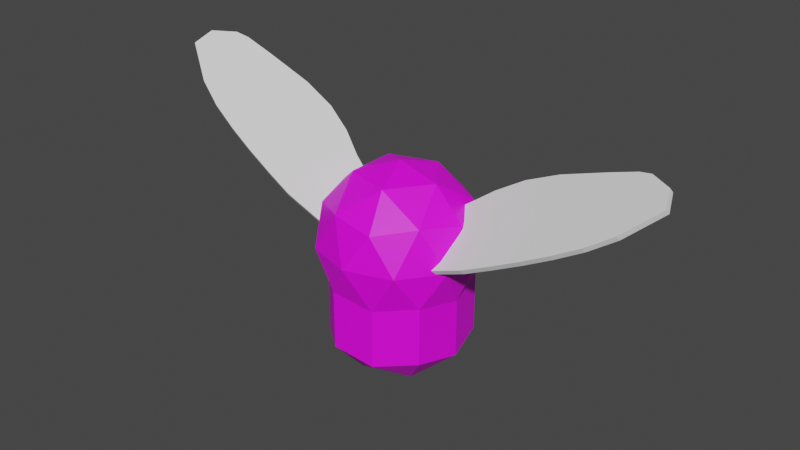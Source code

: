 # Source: SpawnFlymodel.blend  (saved by Blender 3.4.6; exported with 4.5.12 LTS)
import bpy
from mathutils import Matrix  # noqa: F401  (used for matrix-valued properties, if any)

bpy.ops.wm.read_factory_settings(use_empty=True)
scene = bpy.context.scene
scene.name = 'Scene'

# ---- collections
col_collection = bpy.data.collections.new('Collection'); scene.collection.children.link(col_collection)

# ---- images (referenced by path relative to the original .blend; pixels are not part of the script)
import os
ASSET_DIR = os.environ.get("B2B_ASSET_DIR", "")  # directory of the original .blend (textures are referenced by path, not embedded)
HERE = os.path.dirname(os.path.abspath(__file__))  # packed textures are extracted next to this script under _unpacked/

def load_image(name, relpath, width, height, colorspace="sRGB"):
    """Load a texture the original file referenced (path relative to the .blend, or extracted next to this script)."""
    p = next((c for c in (os.path.join(HERE, relpath), os.path.join(ASSET_DIR, relpath)) if relpath and os.path.exists(c)), "")
    if p:
        img = bpy.data.images.load(p, check_existing=True)
        img.name = name
    else:  # same state as the original file: an image datablock whose file is absent (Cycles renders it pink)
        img = bpy.data.images.new(name, width, height)
        img.source = "FILE"
        img.filepath = "//" + (relpath or name)
    img.colorspace_settings.name = colorspace
    return img
img_dungeons_2_texture_01_a_png = load_image('Dungeons_2_Texture_01_A.png', 'Dungeons_2_Texture_01_A.png', 1024, 1024, 'sRGB')

# ---- materials (node trees are filled in below, after node groups)
mat_material_003 = bpy.data.materials.new('Material.003')
mat_material_003.use_transparent_shadow = False
mat_material_001 = bpy.data.materials.new('Material.001')
mat_material_001.use_transparent_shadow = False
mat_material_002 = bpy.data.materials.new('Material.002')
mat_material_002.use_transparent_shadow = False

# ---- material node trees
mat_material_003.use_nodes = True; mat_material_003.node_tree.nodes.clear()
_N = mat_material_003.node_tree.nodes; _L = mat_material_003.node_tree.links
n0 = _N.new('ShaderNodeBsdfPrincipled'); n0.name = 'Principled BSDF'; n0.location = (10, 300)
n0.distribution = 'GGX'
n0.subsurface_method = 'RANDOM_WALK_SKIN'
n0.inputs[3].default_value = 1.45
n0.inputs[27].default_value = (0.0, 0.0, 0.0, 1.0)
n0.inputs[28].default_value = 1.0
n1 = _N.new('ShaderNodeOutputMaterial'); n1.name = 'Material Output'; n1.location = (300, 300)
n2 = _N.new('ShaderNodeTexImage'); n2.name = 'Image Texture'; n2.location = (-349, 151)
n2.image = img_dungeons_2_texture_01_a_png
_L.new(n0.outputs[0], n1.inputs[0])
_L.new(n2.outputs[0], n0.inputs[0])
n1.is_active_output = True
mat_material_001.use_nodes = True; mat_material_001.node_tree.nodes.clear()
_N = mat_material_001.node_tree.nodes; _L = mat_material_001.node_tree.links
n0 = _N.new('ShaderNodeBsdfPrincipled'); n0.name = 'Principled BSDF'; n0.location = (10, 300)
n0.distribution = 'GGX'
n0.subsurface_method = 'RANDOM_WALK_SKIN'
n0.inputs[0].default_value = (0.2534, 0.2534, 0.2534, 1.0)
n0.inputs[3].default_value = 1.45
n0.inputs[4].default_value = 0.5
n0.inputs[27].default_value = (0.0, 0.0, 0.0, 1.0)
n0.inputs[28].default_value = 1.0
n1 = _N.new('ShaderNodeOutputMaterial'); n1.name = 'Material Output'; n1.location = (300, 300)
_L.new(n0.outputs[0], n1.inputs[0])
n1.is_active_output = True
mat_material_002.use_nodes = True; mat_material_002.node_tree.nodes.clear()
_N = mat_material_002.node_tree.nodes; _L = mat_material_002.node_tree.links
n0 = _N.new('ShaderNodeBsdfPrincipled'); n0.name = 'Principled BSDF'; n0.location = (10, 300)
n0.distribution = 'GGX'
n0.subsurface_method = 'RANDOM_WALK_SKIN'
n0.inputs[0].default_value = (0.2176, 0.2176, 0.2176, 1.0)
n0.inputs[3].default_value = 1.45
n0.inputs[4].default_value = 0.5
n0.inputs[27].default_value = (0.0, 0.0, 0.0, 1.0)
n0.inputs[28].default_value = 1.0
n1 = _N.new('ShaderNodeOutputMaterial'); n1.name = 'Material Output'; n1.location = (300, 300)
_L.new(n0.outputs[0], n1.inputs[0])
n1.is_active_output = True

# ---- world
world_world = bpy.data.worlds.new('World'); scene.world = world_world
world_world.use_nodes = True; world_world.node_tree.nodes.clear()
_N = world_world.node_tree.nodes; _L = world_world.node_tree.links
n0 = _N.new('ShaderNodeOutputWorld'); n0.name = 'World Output'; n0.location = (300, 300)
n1 = _N.new('ShaderNodeBackground'); n1.name = 'Background'; n1.location = (10, 300)
n1.inputs[0].default_value = (0.05088, 0.05088, 0.05088, 1.0)
_L.new(n1.outputs[0], n0.inputs[0])
n0.is_active_output = True
world_world.color = (0.05088, 0.05088, 0.05088)
world_world.use_sun_shadow = False
world_world.sun_shadow_jitter_overblur = 0.0

# ---- meshes
me_icosphere = bpy.data.meshes.new('Icosphere')
me_icosphere.from_pydata([(0.7236, -0.5257, -0.4472), (-0.2764, -0.8506, -0.4472), (-0.8944, 0.0, -0.4472), (-0.2764, 0.8506, -0.4472), (0.7236, 0.5257, -0.4472), (0.2764, -0.8506, 0.4472), (-0.7236, -0.5257, 0.4472), (-0.7236, 0.5257, 0.4472), (0.2764, 0.8506, 0.4472), (0.8944, 0.0, 0.4472), (0.0, 0.0, 1.0), (0.2629, -0.809, -0.5257), (0.8506, 0.0, -0.5257), (-0.6882, -0.5, -0.5257), (-0.6882, 0.5, -0.5257), (0.2629, 0.809, -0.5257), (0.9511, -0.309, 0.0), (0.9511, 0.309, 0.0), (0.0, -1.0, 0.0), (0.5878, -0.809, 0.0), (-0.9511, -0.309, 0.0), (-0.5878, -0.809, 0.0), (-0.5878, 0.809, 0.0), (-0.9511, 0.309, 0.0), (0.5878, 0.809, 0.0), (0.0, 1.0, 0.0), (0.6882, -0.5, 0.5257), (-0.2629, -0.809, 0.5257), (-0.8506, 0.0, 0.5257), (-0.2629, 0.809, 0.5257), (0.6882, 0.5, 0.5257), (0.1625, -0.5, 0.8507), (0.5257, 0.0, 0.8507), (-0.4253, -0.309, 0.8507), (-0.4253, 0.309, 0.8507), (0.1625, 0.5, 0.8507), (-0.1625, -0.5, -1.59), (8.739e-07, 8.638e-09, -1.74), (0.4253, -0.309, -1.59), (0.7236, -0.5257, -1.187), (0.2629, -0.809, -1.265), (-0.2764, -0.8506, -1.187), (0.8506, 8.638e-09, -1.265), (0.4253, 0.309, -1.59), (0.7236, 0.5257, -1.187), (-0.5257, 8.638e-09, -1.59), (-0.6882, -0.5, -1.265), (-0.8944, 8.638e-09, -1.187), (-0.1625, 0.5, -1.59), (-0.6882, 0.5, -1.265), (-0.2764, 0.8506, -1.187), (0.2629, 0.809, -1.265)], [], [(0, 12, 16), (1, 11, 18), (2, 13, 20), (3, 14, 22), (4, 15, 24), (0, 16, 19), (1, 18, 21), (2, 20, 23), (3, 22, 25), (4, 24, 17), (5, 26, 31), (6, 27, 33), (7, 28, 34), (8, 29, 35), (9, 30, 32), (32, 35, 10), (32, 30, 35), (30, 8, 35), (35, 34, 10), (35, 29, 34), (29, 7, 34), (34, 33, 10), (34, 28, 33), (28, 6, 33), (33, 31, 10), (33, 27, 31), (27, 5, 31), (31, 32, 10), (31, 26, 32), (26, 9, 32), (17, 30, 9), (17, 24, 30), (24, 8, 30), (25, 29, 8), (25, 22, 29), (22, 7, 29), (23, 28, 7), (23, 20, 28), (20, 6, 28), (21, 27, 6), (21, 18, 27), (18, 5, 27), (19, 26, 5), (19, 16, 26), (16, 9, 26), (24, 25, 8), (24, 15, 25), (15, 3, 25), (22, 23, 7), (22, 14, 23), (14, 2, 23), (20, 21, 6), (20, 13, 21), (13, 1, 21), (18, 19, 5), (18, 11, 19), (11, 0, 19), (16, 17, 9), (16, 12, 17), (12, 4, 17), (3, 15, 51, 50), (0, 11, 40, 39), (14, 3, 50, 49), (2, 14, 49, 47), (12, 0, 39, 42), (13, 2, 47, 46), (4, 12, 42, 44), (15, 4, 44, 51), (11, 1, 41, 40), (1, 13, 46, 41), (37, 38, 36), (39, 38, 42), (37, 36, 45), (37, 45, 48), (37, 48, 43), (43, 51, 44), (43, 48, 51), (48, 50, 51), (48, 49, 50), (48, 45, 49), (45, 47, 49), (45, 46, 47), (45, 36, 46), (36, 41, 46), (42, 43, 44), (42, 38, 43), (38, 37, 43), (36, 40, 41), (36, 38, 40), (38, 39, 40)])
_uv = me_icosphere.uv_layers.new(name='UVMap')
_uv.uv.foreach_set('vector', [0.0539, 0.009515, 0.05673, 0.009515, 0.05531, 0.01197, 0.04823, 0.009515, 0.05106, 0.009515, 0.04965, 0.01197, 0.04722, 0.011, 0.04998, 0.011, 0.0486, 0.01339, 0.07991, 0.006956, 0.08291, 0.006956, 0.08141, 0.009548, 0.07393, 0.006956, 0.07692, 0.006956, 0.07542, 0.009548, 0.0539, 0.009515, 0.05531, 0.01197, 0.05248, 0.01197, 0.04823, 0.009515, 0.04965, 0.01197, 0.04681, 0.01197, 0.0859, 0.006956, 0.0874, 0.009548, 0.0844, 0.009548, 0.07991, 0.006956, 0.08141, 0.009548, 0.07842, 0.009548, 0.07393, 0.006956, 0.07542, 0.009548, 0.07243, 0.009548, 0.05106, 0.01442, 0.0539, 0.01442, 0.05248, 0.01687, 0.0449, 0.01405, 0.04823, 0.01442, 0.04681, 0.01687, 0.08291, 0.01214, 0.0859, 0.01214, 0.0844, 0.01473, 0.07692, 0.01214, 0.07991, 0.01214, 0.07842, 0.01473, 0.07093, 0.01214, 0.07393, 0.01214, 0.07243, 0.01473, 0.07243, 0.01473, 0.07542, 0.01473, 0.07393, 0.01733, 0.07243, 0.01473, 0.07393, 0.01214, 0.07542, 0.01473, 0.07393, 0.01214, 0.07692, 0.01214, 0.07542, 0.01473, 0.07842, 0.01473, 0.08141, 0.01473, 0.07991, 0.01733, 0.07842, 0.01473, 0.07991, 0.01214, 0.08141, 0.01473, 0.07991, 0.01214, 0.08291, 0.01214, 0.08141, 0.01473, 0.0844, 0.01473, 0.0874, 0.01473, 0.0859, 0.01733, 0.0844, 0.01473, 0.0859, 0.01214, 0.0874, 0.01473, 0.04722, 0.01578, 0.04998, 0.01578, 0.0486, 0.01818, 0.04681, 0.01687, 0.04965, 0.01687, 0.04823, 0.01933, 0.04681, 0.01687, 0.04823, 0.01442, 0.04965, 0.01687, 0.04823, 0.01442, 0.05106, 0.01442, 0.04965, 0.01687, 0.05248, 0.01687, 0.05531, 0.01687, 0.0539, 0.01933, 0.05248, 0.01687, 0.0539, 0.01442, 0.05531, 0.01687, 0.0539, 0.01442, 0.05673, 0.01442, 0.05531, 0.01687, 0.07243, 0.009548, 0.07393, 0.01214, 0.07093, 0.01214, 0.07243, 0.009548, 0.07542, 0.009548, 0.07393, 0.01214, 0.07542, 0.009548, 0.07692, 0.01214, 0.07393, 0.01214, 0.4097, 0.0267, 0.4136, 0.03366, 0.4056, 0.03355, 0.07842, 0.009548, 0.08141, 0.009548, 0.07991, 0.01214, 0.08141, 0.009548, 0.08291, 0.01214, 0.07991, 0.01214, 0.0844, 0.009548, 0.0859, 0.01214, 0.08291, 0.01214, 0.0844, 0.009548, 0.0874, 0.009548, 0.0859, 0.01214, 0.0486, 0.01339, 0.04998, 0.01578, 0.04722, 0.01578, 0.04681, 0.01197, 0.04823, 0.01442, 0.0449, 0.01405, 0.04681, 0.01197, 0.04965, 0.01197, 0.04823, 0.01442, 0.04965, 0.01197, 0.05106, 0.01442, 0.04823, 0.01442, 0.05248, 0.01197, 0.0539, 0.01442, 0.05106, 0.01442, 0.05248, 0.01197, 0.05531, 0.01197, 0.0539, 0.01442, 0.05531, 0.01197, 0.05673, 0.01442, 0.0539, 0.01442, 0.07542, 0.009548, 0.07842, 0.009548, 0.07692, 0.01214, 0.07542, 0.009548, 0.07692, 0.006956, 0.07842, 0.009548, 0.07692, 0.006956, 0.07991, 0.006956, 0.07842, 0.009548, 0.08141, 0.009548, 0.0844, 0.009548, 0.08291, 0.01214, 0.08141, 0.009548, 0.08291, 0.006956, 0.0844, 0.009548, 0.08291, 0.006956, 0.0859, 0.006956, 0.0844, 0.009548, 0.0486, 0.01339, 0.05136, 0.01339, 0.04998, 0.01578, 0.0486, 0.01339, 0.04998, 0.011, 0.05136, 0.01339, 0.04998, 0.011, 0.05274, 0.011, 0.05136, 0.01339, 0.04965, 0.01197, 0.05248, 0.01197, 0.05106, 0.01442, 0.04965, 0.01197, 0.05106, 0.009515, 0.05248, 0.01197, 0.05106, 0.009515, 0.0539, 0.009515, 0.05248, 0.01197, 0.3182, 0.2362, 0.4091, 0.2362, 0.3636, 0.3149, 0.3182, 0.2362, 0.3636, 0.1575, 0.4091, 0.2362, 0.3636, 0.1575, 0.4545, 0.1575, 0.4091, 0.2362, 0.2837, 0.4473, 0.2828, 0.4473, 0.2828, 0.4473, 0.2837, 0.4473, 0.2759, 0.4481, 0.2751, 0.4481, 0.2751, 0.4481, 0.2759, 0.4481, 0.2846, 0.4473, 0.2837, 0.4473, 0.2837, 0.4473, 0.2846, 0.4473, 0.2855, 0.4473, 0.2846, 0.4473, 0.2846, 0.4473, 0.2855, 0.4473, 0.2768, 0.4481, 0.2759, 0.4481, 0.2759, 0.4481, 0.2768, 0.4481, 0.2748, 0.4485, 0.2739, 0.4485, 0.2739, 0.4485, 0.2748, 0.4485, 0.2855, 0.4431, 0.2729, 0.4431, 0.2729, 0.4431, 0.2855, 0.4431, 0.2828, 0.4473, 0.2819, 0.4473, 0.2819, 0.4473, 0.2828, 0.4473, 0.2751, 0.4481, 0.2742, 0.4481, 0.2742, 0.4481, 0.2751, 0.4481, 0.2756, 0.4485, 0.2748, 0.4485, 0.2748, 0.4485, 0.2756, 0.4485, 0.05108, 0.00443, 0.05248, 0.007062, 0.04965, 0.007062, 0.0539, 0.009515, 0.05531, 0.007062, 0.05673, 0.009515, 0.04998, 0.00621, 0.05136, 0.008603, 0.0486, 0.008603, 0.08473, 0.001451, 0.0844, 0.004363, 0.08141, 0.004363, 0.07658, 0.001451, 0.07842, 0.004363, 0.07542, 0.004363, 0.07542, 0.004363, 0.07692, 0.006956, 0.07393, 0.006956, 0.07542, 0.004363, 0.07842, 0.004363, 0.07692, 0.006956, 0.07842, 0.004363, 0.07991, 0.006956, 0.07692, 0.006956, 0.08141, 0.004363, 0.08291, 0.006956, 0.07991, 0.006956, 0.08141, 0.004363, 0.0844, 0.004363, 0.08291, 0.006956, 0.0844, 0.004363, 0.0859, 0.006956, 0.08291, 0.006956, 0.0486, 0.008603, 0.04998, 0.011, 0.04722, 0.011, 0.0486, 0.008603, 0.05136, 0.008603, 0.04998, 0.011, 0.05136, 0.008603, 0.05274, 0.011, 0.04998, 0.011, 0.3636, 0.1575, 0.4091, 0.07873, 0.4545, 0.1575, 0.3636, 0.1575, 0.3182, 0.07873, 0.4091, 0.07873, 0.3182, 0.07873, 0.3636, 0.0, 0.4091, 0.07873, 0.04965, 0.007062, 0.05106, 0.009515, 0.04823, 0.009515, 0.04965, 0.007062, 0.05248, 0.007062, 0.05106, 0.009515, 0.05248, 0.007062, 0.0539, 0.009515, 0.05106, 0.009515])
me_icosphere.materials.append(mat_material_003)
me_icosphere.update()
me_cube_002 = bpy.data.meshes.new('Cube.002')
me_cube_002.from_pydata([(-0.8063, -0.8639, -1.0), (-0.8063, -0.8639, 1.0), (-0.89, 0.6166, -1.0), (-0.89, 0.6166, 1.0), (0.9969, -0.5118, -1.0), (0.9969, -0.5118, 1.0), (0.9631, 0.1836, -1.0), (0.9631, 0.1836, 1.0), (0.1199, 0.976, -1.0), (0.1199, 0.976, 1.0), (0.2674, -1.136, -1.0), (0.2674, -1.136, 1.0), (-0.4139, 0.8479, -1.0), (-0.2756, -1.096, 1.0), (-0.4139, 0.8479, 1.0), (-0.2756, -1.096, -1.0), (-0.6448, 0.7431, -1.0), (-0.544, -1.024, 1.0), (-0.6448, 0.7431, 1.0), (-0.544, -1.024, -1.0), (-0.1975, 0.944, 1.0), (-0.01616, -1.128, -1.0), (-0.1975, 0.944, -1.0), (-0.01616, -1.128, 1.0), (0.626, 0.6478, 1.0), (0.6814, -1.072, -1.0), (0.626, 0.6478, -1.0), (0.6814, -1.072, 1.0), (0.3914, 0.8559, -1.0), (0.5174, -1.128, 1.0), (0.3914, 0.8559, 1.0), (0.5174, -1.128, -1.0), (0.8576, 0.5118, 1.0), (0.8822, -1.0, -1.0), (0.8576, 0.5118, -1.0), (0.8822, -1.0, 1.0), (-1.16, 0.07203, -1.0), (-1.16, 0.07203, 1.0), (1.0, 0.0, -1.0), (1.0, 0.0, 1.0), (0.0, 0.0, 1.0), (0.0, 0.0, -1.0), (-0.5, 0.0, -1.0), (-0.5, 0.0, 1.0), (-0.75, 0.0, -1.0), (-0.75, 0.0, 1.0), (-0.2559, 0.0, 1.0), (-0.2559, 0.0, -1.0), (0.5, 0.0, 1.0), (0.5, 0.0, -1.0), (0.25, 0.0, -1.0), (0.25, 0.0, 1.0), (0.75, 0.0, 1.0), (0.75, 0.0, -1.0), (-1.16, -0.428, -1.0), (1.0, -0.5, 1.0), (0.0, -0.5, 1.0), (0.0, -0.5, -1.0), (-0.5, -0.5, -1.0), (-0.5, -0.5, 1.0), (-0.75, -0.5, -1.0), (-0.75, -0.5, 1.0), (-0.2559, -0.5, 1.0), (-0.2559, -0.5, -1.0), (0.5, -0.5, 1.0), (0.5, -0.5, -1.0), (0.25, -0.5, -1.0), (0.25, -0.5, 1.0), (0.75, -0.5, 1.0), (0.75, -0.5, -1.0), (-1.16, -0.428, 1.0), (1.0, -0.5, -1.0), (-1.0, 0.5, 1.0), (0.9754, 0.1879, -1.0), (-1.0, 0.5, -1.0), (0.9754, 0.1879, 1.0), (0.0, 0.5, 1.0), (0.0, 0.5, -1.0), (-0.5, 0.5, -1.0), (-0.5, 0.5, 1.0), (-0.75, 0.5, -1.0), (-0.75, 0.5, 1.0), (-0.2559, 0.5, 1.0), (-0.2559, 0.5, -1.0), (0.5, 0.5, 1.0), (0.5, 0.5, -1.0), (0.25, 0.5, -1.0), (0.25, 0.5, 1.0), (0.75, 0.5, 1.0), (0.75, 0.5, -1.0)], [], [(74, 72, 3, 2), (34, 32, 7, 6), (71, 55, 5, 4), (19, 17, 1, 0), (69, 71, 4, 33), (61, 70, 1, 17), (67, 56, 11, 29), (63, 57, 10, 21), (31, 29, 11, 10), (22, 20, 9, 8), (16, 18, 14, 12), (60, 58, 15, 19), (62, 59, 13, 23), (21, 23, 13, 15), (54, 60, 19, 0), (2, 3, 18, 16), (59, 61, 17, 13), (15, 13, 17, 19), (10, 11, 23, 21), (56, 62, 23, 11), (12, 14, 20, 22), (58, 63, 21, 15), (33, 35, 27, 25), (68, 64, 27, 35), (66, 65, 25, 31), (28, 30, 24, 26), (8, 9, 30, 28), (57, 66, 31, 10), (25, 27, 29, 31), (64, 67, 29, 27), (55, 68, 35, 5), (4, 5, 35, 33), (65, 69, 33, 25), (26, 24, 32, 34), (85, 89, 53, 49), (75, 88, 52, 39), (84, 87, 51, 48), (77, 86, 50, 41), (86, 85, 49, 50), (88, 84, 48, 52), (78, 83, 47, 42), (76, 82, 46, 40), (79, 81, 45, 43), (74, 80, 44, 36), (82, 79, 43, 46), (80, 78, 42, 44), (83, 77, 41, 47), (87, 76, 40, 51), (81, 72, 37, 45), (89, 73, 38, 53), (73, 75, 39, 38), (54, 70, 37, 36), (0, 1, 70, 54), (49, 53, 69, 65), (39, 52, 68, 55), (48, 51, 67, 64), (41, 50, 66, 57), (50, 49, 65, 66), (52, 48, 64, 68), (42, 47, 63, 58), (40, 46, 62, 56), (43, 45, 61, 59), (36, 44, 60, 54), (46, 43, 59, 62), (44, 42, 58, 60), (47, 41, 57, 63), (51, 40, 56, 67), (45, 37, 70, 61), (53, 38, 71, 69), (38, 39, 55, 71), (6, 7, 75, 73), (34, 6, 73, 89), (18, 3, 72, 81), (30, 9, 76, 87), (22, 8, 77, 83), (16, 12, 78, 80), (20, 14, 79, 82), (2, 16, 80, 74), (14, 18, 81, 79), (9, 20, 82, 76), (12, 22, 83, 78), (32, 24, 84, 88), (28, 26, 85, 86), (8, 28, 86, 77), (24, 30, 87, 84), (7, 32, 88, 75), (26, 34, 89, 85), (36, 37, 72, 74)])
_uv = me_cube_002.uv_layers.new(name='UVMap')
_uv.uv.foreach_set('vector', [0.375, 0.1875, 0.625, 0.1875, 0.625, 0.25, 0.375, 0.25, 0.375, 0.4688, 0.625, 0.4688, 0.625, 0.5, 0.375, 0.5, 0.375, 0.6875, 0.625, 0.6875, 0.625, 0.75, 0.375, 0.75, 0.375, 0.9688, 0.625, 0.9688, 0.625, 1.0, 0.375, 1.0, 0.3438, 0.6875, 0.375, 0.6875, 0.375, 0.75, 0.3438, 0.75, 0.8438, 0.6875, 0.875, 0.6875, 0.875, 0.75, 0.8438, 0.75, 0.7188, 0.6875, 0.75, 0.6875, 0.75, 0.75, 0.7188, 0.75, 0.218, 0.6875, 0.25, 0.6875, 0.25, 0.75, 0.218, 0.75, 0.375, 0.8438, 0.625, 0.8438, 0.625, 0.875, 0.375, 0.875, 0.375, 0.343, 0.625, 0.343, 0.625, 0.375, 0.375, 0.375, 0.375, 0.2812, 0.625, 0.2812, 0.625, 0.3125, 0.375, 0.3125, 0.1562, 0.6875, 0.1875, 0.6875, 0.1875, 0.75, 0.1562, 0.75, 0.782, 0.6875, 0.8125, 0.6875, 0.8125, 0.75, 0.782, 0.75, 0.375, 0.907, 0.625, 0.907, 0.625, 0.9375, 0.375, 0.9375, 0.125, 0.6875, 0.1562, 0.6875, 0.1562, 0.75, 0.125, 0.75, 0.375, 0.25, 0.625, 0.25, 0.625, 0.2812, 0.375, 0.2812, 0.8125, 0.6875, 0.8438, 0.6875, 0.8438, 0.75, 0.8125, 0.75, 0.375, 0.9375, 0.625, 0.9375, 0.625, 0.9688, 0.375, 0.9688, 0.375, 0.875, 0.625, 0.875, 0.625, 0.907, 0.375, 0.907, 0.75, 0.6875, 0.782, 0.6875, 0.782, 0.75, 0.75, 0.75, 0.375, 0.3125, 0.625, 0.3125, 0.625, 0.343, 0.375, 0.343, 0.1875, 0.6875, 0.218, 0.6875, 0.218, 0.75, 0.1875, 0.75, 0.375, 0.7812, 0.625, 0.7812, 0.625, 0.8125, 0.375, 0.8125, 0.6562, 0.6875, 0.6875, 0.6875, 0.6875, 0.75, 0.6562, 0.75, 0.2812, 0.6875, 0.3125, 0.6875, 0.3125, 0.75, 0.2812, 0.75, 0.375, 0.4062, 0.625, 0.4062, 0.625, 0.4375, 0.375, 0.4375, 0.375, 0.375, 0.625, 0.375, 0.625, 0.4062, 0.375, 0.4062, 0.25, 0.6875, 0.2812, 0.6875, 0.2812, 0.75, 0.25, 0.75, 0.375, 0.8125, 0.625, 0.8125, 0.625, 0.8438, 0.375, 0.8438, 0.6875, 0.6875, 0.7188, 0.6875, 0.7188, 0.75, 0.6875, 0.75, 0.625, 0.6875, 0.6562, 0.6875, 0.6562, 0.75, 0.625, 0.75, 0.375, 0.75, 0.625, 0.75, 0.625, 0.7812, 0.375, 0.7812, 0.3125, 0.6875, 0.3438, 0.6875, 0.3438, 0.75, 0.3125, 0.75, 0.375, 0.4375, 0.625, 0.4375, 0.625, 0.4688, 0.375, 0.4688, 0.3125, 0.5625, 0.3438, 0.5625, 0.3438, 0.625, 0.3125, 0.625, 0.625, 0.5625, 0.6562, 0.5625, 0.6562, 0.625, 0.625, 0.625, 0.6875, 0.5625, 0.7188, 0.5625, 0.7188, 0.625, 0.6875, 0.625, 0.25, 0.5625, 0.2812, 0.5625, 0.2812, 0.625, 0.25, 0.625, 0.2812, 0.5625, 0.3125, 0.5625, 0.3125, 0.625, 0.2812, 0.625, 0.6562, 0.5625, 0.6875, 0.5625, 0.6875, 0.625, 0.6562, 0.625, 0.1875, 0.5625, 0.218, 0.5625, 0.218, 0.625, 0.1875, 0.625, 0.75, 0.5625, 0.782, 0.5625, 0.782, 0.625, 0.75, 0.625, 0.8125, 0.5625, 0.8438, 0.5625, 0.8438, 0.625, 0.8125, 0.625, 0.125, 0.5625, 0.1562, 0.5625, 0.1562, 0.625, 0.125, 0.625, 0.782, 0.5625, 0.8125, 0.5625, 0.8125, 0.625, 0.782, 0.625, 0.1562, 0.5625, 0.1875, 0.5625, 0.1875, 0.625, 0.1562, 0.625, 0.218, 0.5625, 0.25, 0.5625, 0.25, 0.625, 0.218, 0.625, 0.7188, 0.5625, 0.75, 0.5625, 0.75, 0.625, 0.7188, 0.625, 0.8438, 0.5625, 0.875, 0.5625, 0.875, 0.625, 0.8438, 0.625, 0.3438, 0.5625, 0.375, 0.5625, 0.375, 0.625, 0.3438, 0.625, 0.375, 0.5625, 0.625, 0.5625, 0.625, 0.625, 0.375, 0.625, 0.375, 0.0625, 0.625, 0.0625, 0.625, 0.125, 0.375, 0.125, 0.375, 0.0, 0.625, 0.0, 0.625, 0.0625, 0.375, 0.0625, 0.3125, 0.625, 0.3438, 0.625, 0.3438, 0.6875, 0.3125, 0.6875, 0.625, 0.625, 0.6562, 0.625, 0.6562, 0.6875, 0.625, 0.6875, 0.6875, 0.625, 0.7188, 0.625, 0.7188, 0.6875, 0.6875, 0.6875, 0.25, 0.625, 0.2812, 0.625, 0.2812, 0.6875, 0.25, 0.6875, 0.2812, 0.625, 0.3125, 0.625, 0.3125, 0.6875, 0.2812, 0.6875, 0.6562, 0.625, 0.6875, 0.625, 0.6875, 0.6875, 0.6562, 0.6875, 0.1875, 0.625, 0.218, 0.625, 0.218, 0.6875, 0.1875, 0.6875, 0.75, 0.625, 0.782, 0.625, 0.782, 0.6875, 0.75, 0.6875, 0.8125, 0.625, 0.8438, 0.625, 0.8438, 0.6875, 0.8125, 0.6875, 0.125, 0.625, 0.1562, 0.625, 0.1562, 0.6875, 0.125, 0.6875, 0.782, 0.625, 0.8125, 0.625, 0.8125, 0.6875, 0.782, 0.6875, 0.1562, 0.625, 0.1875, 0.625, 0.1875, 0.6875, 0.1562, 0.6875, 0.218, 0.625, 0.25, 0.625, 0.25, 0.6875, 0.218, 0.6875, 0.7188, 0.625, 0.75, 0.625, 0.75, 0.6875, 0.7188, 0.6875, 0.8438, 0.625, 0.875, 0.625, 0.875, 0.6875, 0.8438, 0.6875, 0.3438, 0.625, 0.375, 0.625, 0.375, 0.6875, 0.3438, 0.6875, 0.375, 0.625, 0.625, 0.625, 0.625, 0.6875, 0.375, 0.6875, 0.375, 0.5, 0.625, 0.5, 0.625, 0.5625, 0.375, 0.5625, 0.3438, 0.5, 0.375, 0.5, 0.375, 0.5625, 0.3438, 0.5625, 0.8438, 0.5, 0.875, 0.5, 0.875, 0.5625, 0.8438, 0.5625, 0.7188, 0.5, 0.75, 0.5, 0.75, 0.5625, 0.7188, 0.5625, 0.218, 0.5, 0.25, 0.5, 0.25, 0.5625, 0.218, 0.5625, 0.1562, 0.5, 0.1875, 0.5, 0.1875, 0.5625, 0.1562, 0.5625, 0.782, 0.5, 0.8125, 0.5, 0.8125, 0.5625, 0.782, 0.5625, 0.125, 0.5, 0.1562, 0.5, 0.1562, 0.5625, 0.125, 0.5625, 0.8125, 0.5, 0.8438, 0.5, 0.8438, 0.5625, 0.8125, 0.5625, 0.75, 0.5, 0.782, 0.5, 0.782, 0.5625, 0.75, 0.5625, 0.1875, 0.5, 0.218, 0.5, 0.218, 0.5625, 0.1875, 0.5625, 0.6562, 0.5, 0.6875, 0.5, 0.6875, 0.5625, 0.6562, 0.5625, 0.2812, 0.5, 0.3125, 0.5, 0.3125, 0.5625, 0.2812, 0.5625, 0.25, 0.5, 0.2812, 0.5, 0.2812, 0.5625, 0.25, 0.5625, 0.6875, 0.5, 0.7188, 0.5, 0.7188, 0.5625, 0.6875, 0.5625, 0.625, 0.5, 0.6562, 0.5, 0.6562, 0.5625, 0.625, 0.5625, 0.3125, 0.5, 0.3438, 0.5, 0.3438, 0.5625, 0.3125, 0.5625, 0.375, 0.125, 0.625, 0.125, 0.625, 0.1875, 0.375, 0.1875])
me_cube_002.update()
me_cube_003 = bpy.data.meshes.new('Cube.003')
me_cube_003.from_pydata([(-1.0, -1.0, -1.0), (-1.0, -1.0, 1.0), (-1.0, 1.0, -1.0), (-1.0, 1.0, 1.0), (1.0, -1.0, -1.0), (1.0, -1.0, 1.0), (1.0, 1.0, -1.0), (1.0, 1.0, 1.0)], [], [(0, 1, 3, 2), (2, 3, 7, 6), (6, 7, 5, 4), (4, 5, 1, 0), (2, 6, 4, 0), (7, 3, 1, 5)])
_uv = me_cube_003.uv_layers.new(name='UVMap')
_uv.uv.foreach_set('vector', [0.375, 0.0, 0.625, 0.0, 0.625, 0.25, 0.375, 0.25, 0.375, 0.25, 0.625, 0.25, 0.625, 0.5, 0.375, 0.5, 0.375, 0.5, 0.625, 0.5, 0.625, 0.75, 0.375, 0.75, 0.375, 0.75, 0.625, 0.75, 0.625, 1.0, 0.375, 1.0, 0.125, 0.5, 0.375, 0.5, 0.375, 0.75, 0.125, 0.75, 0.625, 0.5, 0.875, 0.5, 0.875, 0.75, 0.625, 0.75])
me_cube_003.materials.append(mat_material_001)
me_cube_003.update()
me_cube_005 = bpy.data.meshes.new('Cube.005')
me_cube_005.from_pydata([(-1.0, -1.0, -1.0), (-1.0, -1.0, 1.0), (-1.0, 1.0, -1.0), (-1.0, 1.0, 1.0), (1.0, -1.0, -1.0), (1.0, -1.0, 1.0), (1.0, 1.0, -1.0), (1.0, 1.0, 1.0)], [], [(0, 1, 3, 2), (2, 3, 7, 6), (6, 7, 5, 4), (4, 5, 1, 0), (2, 6, 4, 0), (7, 3, 1, 5)])
_uv = me_cube_005.uv_layers.new(name='UVMap')
_uv.uv.foreach_set('vector', [0.375, 0.0, 0.625, 0.0, 0.625, 0.25, 0.375, 0.25, 0.375, 0.25, 0.625, 0.25, 0.625, 0.5, 0.375, 0.5, 0.375, 0.5, 0.625, 0.5, 0.625, 0.75, 0.375, 0.75, 0.375, 0.75, 0.625, 0.75, 0.625, 1.0, 0.375, 1.0, 0.125, 0.5, 0.375, 0.5, 0.375, 0.75, 0.125, 0.75, 0.625, 0.5, 0.875, 0.5, 0.875, 0.75, 0.625, 0.75])
me_cube_005.materials.append(mat_material_002)
me_cube_005.update()
me_cube_006 = bpy.data.meshes.new('Cube.006')
me_cube_006.from_pydata([(-0.8063, -0.8639, -1.0), (-0.8063, -0.8639, 1.0), (-0.89, 0.6166, -1.0), (-0.89, 0.6166, 1.0), (0.9969, -0.5118, -1.0), (0.9969, -0.5118, 1.0), (0.9631, 0.1836, -1.0), (0.9631, 0.1836, 1.0), (0.1199, 0.976, -1.0), (0.1199, 0.976, 1.0), (0.2674, -1.136, -1.0), (0.2674, -1.136, 1.0), (-0.4139, 0.8479, -1.0), (-0.2756, -1.096, 1.0), (-0.4139, 0.8479, 1.0), (-0.2756, -1.096, -1.0), (-0.6448, 0.7431, -1.0), (-0.544, -1.024, 1.0), (-0.6448, 0.7431, 1.0), (-0.544, -1.024, -1.0), (-0.1975, 0.944, 1.0), (-0.01616, -1.128, -1.0), (-0.1975, 0.944, -1.0), (-0.01616, -1.128, 1.0), (0.626, 0.6478, 1.0), (0.6814, -1.072, -1.0), (0.626, 0.6478, -1.0), (0.6814, -1.072, 1.0), (0.3914, 0.8559, -1.0), (0.5174, -1.128, 1.0), (0.3914, 0.8559, 1.0), (0.5174, -1.128, -1.0), (0.8576, 0.5118, 1.0), (0.8822, -1.0, -1.0), (0.8576, 0.5118, -1.0), (0.8822, -1.0, 1.0), (-1.16, 0.07203, -1.0), (-1.16, 0.07203, 1.0), (1.0, 0.0, -1.0), (1.0, 0.0, 1.0), (0.0, 0.0, 1.0), (0.0, 0.0, -1.0), (-0.5, 0.0, -1.0), (-0.5, 0.0, 1.0), (-0.75, 0.0, -1.0), (-0.75, 0.0, 1.0), (-0.2559, 0.0, 1.0), (-0.2559, 0.0, -1.0), (0.5, 0.0, 1.0), (0.5, 0.0, -1.0), (0.25, 0.0, -1.0), (0.25, 0.0, 1.0), (0.75, 0.0, 1.0), (0.75, 0.0, -1.0), (-1.16, -0.428, -1.0), (1.0, -0.5, 1.0), (0.0, -0.5, 1.0), (0.0, -0.5, -1.0), (-0.5, -0.5, -1.0), (-0.5, -0.5, 1.0), (-0.75, -0.5, -1.0), (-0.75, -0.5, 1.0), (-0.2559, -0.5, 1.0), (-0.2559, -0.5, -1.0), (0.5, -0.5, 1.0), (0.5, -0.5, -1.0), (0.25, -0.5, -1.0), (0.25, -0.5, 1.0), (0.75, -0.5, 1.0), (0.75, -0.5, -1.0), (-1.16, -0.428, 1.0), (1.0, -0.5, -1.0), (-1.0, 0.5, 1.0), (0.9754, 0.1879, -1.0), (-1.0, 0.5, -1.0), (0.9754, 0.1879, 1.0), (0.0, 0.5, 1.0), (0.0, 0.5, -1.0), (-0.5, 0.5, -1.0), (-0.5, 0.5, 1.0), (-0.75, 0.5, -1.0), (-0.75, 0.5, 1.0), (-0.2559, 0.5, 1.0), (-0.2559, 0.5, -1.0), (0.5, 0.5, 1.0), (0.5, 0.5, -1.0), (0.25, 0.5, -1.0), (0.25, 0.5, 1.0), (0.75, 0.5, 1.0), (0.75, 0.5, -1.0)], [], [(74, 72, 3, 2), (34, 32, 7, 6), (71, 55, 5, 4), (19, 17, 1, 0), (69, 71, 4, 33), (61, 70, 1, 17), (67, 56, 11, 29), (63, 57, 10, 21), (31, 29, 11, 10), (22, 20, 9, 8), (16, 18, 14, 12), (60, 58, 15, 19), (62, 59, 13, 23), (21, 23, 13, 15), (54, 60, 19, 0), (2, 3, 18, 16), (59, 61, 17, 13), (15, 13, 17, 19), (10, 11, 23, 21), (56, 62, 23, 11), (12, 14, 20, 22), (58, 63, 21, 15), (33, 35, 27, 25), (68, 64, 27, 35), (66, 65, 25, 31), (28, 30, 24, 26), (8, 9, 30, 28), (57, 66, 31, 10), (25, 27, 29, 31), (64, 67, 29, 27), (55, 68, 35, 5), (4, 5, 35, 33), (65, 69, 33, 25), (26, 24, 32, 34), (85, 89, 53, 49), (75, 88, 52, 39), (84, 87, 51, 48), (77, 86, 50, 41), (86, 85, 49, 50), (88, 84, 48, 52), (78, 83, 47, 42), (76, 82, 46, 40), (79, 81, 45, 43), (74, 80, 44, 36), (82, 79, 43, 46), (80, 78, 42, 44), (83, 77, 41, 47), (87, 76, 40, 51), (81, 72, 37, 45), (89, 73, 38, 53), (73, 75, 39, 38), (54, 70, 37, 36), (0, 1, 70, 54), (49, 53, 69, 65), (39, 52, 68, 55), (48, 51, 67, 64), (41, 50, 66, 57), (50, 49, 65, 66), (52, 48, 64, 68), (42, 47, 63, 58), (40, 46, 62, 56), (43, 45, 61, 59), (36, 44, 60, 54), (46, 43, 59, 62), (44, 42, 58, 60), (47, 41, 57, 63), (51, 40, 56, 67), (45, 37, 70, 61), (53, 38, 71, 69), (38, 39, 55, 71), (6, 7, 75, 73), (34, 6, 73, 89), (18, 3, 72, 81), (30, 9, 76, 87), (22, 8, 77, 83), (16, 12, 78, 80), (20, 14, 79, 82), (2, 16, 80, 74), (14, 18, 81, 79), (9, 20, 82, 76), (12, 22, 83, 78), (32, 24, 84, 88), (28, 26, 85, 86), (8, 28, 86, 77), (24, 30, 87, 84), (7, 32, 88, 75), (26, 34, 89, 85), (36, 37, 72, 74)])
_uv = me_cube_006.uv_layers.new(name='UVMap')
_uv.uv.foreach_set('vector', [0.375, 0.1875, 0.625, 0.1875, 0.625, 0.25, 0.375, 0.25, 0.375, 0.4688, 0.625, 0.4688, 0.625, 0.5, 0.375, 0.5, 0.375, 0.6875, 0.625, 0.6875, 0.625, 0.75, 0.375, 0.75, 0.375, 0.9688, 0.625, 0.9688, 0.625, 1.0, 0.375, 1.0, 0.3438, 0.6875, 0.375, 0.6875, 0.375, 0.75, 0.3438, 0.75, 0.8438, 0.6875, 0.875, 0.6875, 0.875, 0.75, 0.8438, 0.75, 0.7188, 0.6875, 0.75, 0.6875, 0.75, 0.75, 0.7188, 0.75, 0.218, 0.6875, 0.25, 0.6875, 0.25, 0.75, 0.218, 0.75, 0.375, 0.8438, 0.625, 0.8438, 0.625, 0.875, 0.375, 0.875, 0.375, 0.343, 0.625, 0.343, 0.625, 0.375, 0.375, 0.375, 0.375, 0.2812, 0.625, 0.2812, 0.625, 0.3125, 0.375, 0.3125, 0.1562, 0.6875, 0.1875, 0.6875, 0.1875, 0.75, 0.1562, 0.75, 0.782, 0.6875, 0.8125, 0.6875, 0.8125, 0.75, 0.782, 0.75, 0.375, 0.907, 0.625, 0.907, 0.625, 0.9375, 0.375, 0.9375, 0.125, 0.6875, 0.1562, 0.6875, 0.1562, 0.75, 0.125, 0.75, 0.375, 0.25, 0.625, 0.25, 0.625, 0.2812, 0.375, 0.2812, 0.8125, 0.6875, 0.8438, 0.6875, 0.8438, 0.75, 0.8125, 0.75, 0.375, 0.9375, 0.625, 0.9375, 0.625, 0.9688, 0.375, 0.9688, 0.375, 0.875, 0.625, 0.875, 0.625, 0.907, 0.375, 0.907, 0.75, 0.6875, 0.782, 0.6875, 0.782, 0.75, 0.75, 0.75, 0.375, 0.3125, 0.625, 0.3125, 0.625, 0.343, 0.375, 0.343, 0.1875, 0.6875, 0.218, 0.6875, 0.218, 0.75, 0.1875, 0.75, 0.375, 0.7812, 0.625, 0.7812, 0.625, 0.8125, 0.375, 0.8125, 0.6562, 0.6875, 0.6875, 0.6875, 0.6875, 0.75, 0.6562, 0.75, 0.2812, 0.6875, 0.3125, 0.6875, 0.3125, 0.75, 0.2812, 0.75, 0.375, 0.4062, 0.625, 0.4062, 0.625, 0.4375, 0.375, 0.4375, 0.375, 0.375, 0.625, 0.375, 0.625, 0.4062, 0.375, 0.4062, 0.25, 0.6875, 0.2812, 0.6875, 0.2812, 0.75, 0.25, 0.75, 0.375, 0.8125, 0.625, 0.8125, 0.625, 0.8438, 0.375, 0.8438, 0.6875, 0.6875, 0.7188, 0.6875, 0.7188, 0.75, 0.6875, 0.75, 0.625, 0.6875, 0.6562, 0.6875, 0.6562, 0.75, 0.625, 0.75, 0.375, 0.75, 0.625, 0.75, 0.625, 0.7812, 0.375, 0.7812, 0.3125, 0.6875, 0.3438, 0.6875, 0.3438, 0.75, 0.3125, 0.75, 0.375, 0.4375, 0.625, 0.4375, 0.625, 0.4688, 0.375, 0.4688, 0.3125, 0.5625, 0.3438, 0.5625, 0.3438, 0.625, 0.3125, 0.625, 0.625, 0.5625, 0.6562, 0.5625, 0.6562, 0.625, 0.625, 0.625, 0.6875, 0.5625, 0.7188, 0.5625, 0.7188, 0.625, 0.6875, 0.625, 0.25, 0.5625, 0.2812, 0.5625, 0.2812, 0.625, 0.25, 0.625, 0.2812, 0.5625, 0.3125, 0.5625, 0.3125, 0.625, 0.2812, 0.625, 0.6562, 0.5625, 0.6875, 0.5625, 0.6875, 0.625, 0.6562, 0.625, 0.1875, 0.5625, 0.218, 0.5625, 0.218, 0.625, 0.1875, 0.625, 0.75, 0.5625, 0.782, 0.5625, 0.782, 0.625, 0.75, 0.625, 0.8125, 0.5625, 0.8438, 0.5625, 0.8438, 0.625, 0.8125, 0.625, 0.125, 0.5625, 0.1562, 0.5625, 0.1562, 0.625, 0.125, 0.625, 0.782, 0.5625, 0.8125, 0.5625, 0.8125, 0.625, 0.782, 0.625, 0.1562, 0.5625, 0.1875, 0.5625, 0.1875, 0.625, 0.1562, 0.625, 0.218, 0.5625, 0.25, 0.5625, 0.25, 0.625, 0.218, 0.625, 0.7188, 0.5625, 0.75, 0.5625, 0.75, 0.625, 0.7188, 0.625, 0.8438, 0.5625, 0.875, 0.5625, 0.875, 0.625, 0.8438, 0.625, 0.3438, 0.5625, 0.375, 0.5625, 0.375, 0.625, 0.3438, 0.625, 0.375, 0.5625, 0.625, 0.5625, 0.625, 0.625, 0.375, 0.625, 0.375, 0.0625, 0.625, 0.0625, 0.625, 0.125, 0.375, 0.125, 0.375, 0.0, 0.625, 0.0, 0.625, 0.0625, 0.375, 0.0625, 0.3125, 0.625, 0.3438, 0.625, 0.3438, 0.6875, 0.3125, 0.6875, 0.625, 0.625, 0.6562, 0.625, 0.6562, 0.6875, 0.625, 0.6875, 0.6875, 0.625, 0.7188, 0.625, 0.7188, 0.6875, 0.6875, 0.6875, 0.25, 0.625, 0.2812, 0.625, 0.2812, 0.6875, 0.25, 0.6875, 0.2812, 0.625, 0.3125, 0.625, 0.3125, 0.6875, 0.2812, 0.6875, 0.6562, 0.625, 0.6875, 0.625, 0.6875, 0.6875, 0.6562, 0.6875, 0.1875, 0.625, 0.218, 0.625, 0.218, 0.6875, 0.1875, 0.6875, 0.75, 0.625, 0.782, 0.625, 0.782, 0.6875, 0.75, 0.6875, 0.8125, 0.625, 0.8438, 0.625, 0.8438, 0.6875, 0.8125, 0.6875, 0.125, 0.625, 0.1562, 0.625, 0.1562, 0.6875, 0.125, 0.6875, 0.782, 0.625, 0.8125, 0.625, 0.8125, 0.6875, 0.782, 0.6875, 0.1562, 0.625, 0.1875, 0.625, 0.1875, 0.6875, 0.1562, 0.6875, 0.218, 0.625, 0.25, 0.625, 0.25, 0.6875, 0.218, 0.6875, 0.7188, 0.625, 0.75, 0.625, 0.75, 0.6875, 0.7188, 0.6875, 0.8438, 0.625, 0.875, 0.625, 0.875, 0.6875, 0.8438, 0.6875, 0.3438, 0.625, 0.375, 0.625, 0.375, 0.6875, 0.3438, 0.6875, 0.375, 0.625, 0.625, 0.625, 0.625, 0.6875, 0.375, 0.6875, 0.375, 0.5, 0.625, 0.5, 0.625, 0.5625, 0.375, 0.5625, 0.3438, 0.5, 0.375, 0.5, 0.375, 0.5625, 0.3438, 0.5625, 0.8438, 0.5, 0.875, 0.5, 0.875, 0.5625, 0.8438, 0.5625, 0.7188, 0.5, 0.75, 0.5, 0.75, 0.5625, 0.7188, 0.5625, 0.218, 0.5, 0.25, 0.5, 0.25, 0.5625, 0.218, 0.5625, 0.1562, 0.5, 0.1875, 0.5, 0.1875, 0.5625, 0.1562, 0.5625, 0.782, 0.5, 0.8125, 0.5, 0.8125, 0.5625, 0.782, 0.5625, 0.125, 0.5, 0.1562, 0.5, 0.1562, 0.5625, 0.125, 0.5625, 0.8125, 0.5, 0.8438, 0.5, 0.8438, 0.5625, 0.8125, 0.5625, 0.75, 0.5, 0.782, 0.5, 0.782, 0.5625, 0.75, 0.5625, 0.1875, 0.5, 0.218, 0.5, 0.218, 0.5625, 0.1875, 0.5625, 0.6562, 0.5, 0.6875, 0.5, 0.6875, 0.5625, 0.6562, 0.5625, 0.2812, 0.5, 0.3125, 0.5, 0.3125, 0.5625, 0.2812, 0.5625, 0.25, 0.5, 0.2812, 0.5, 0.2812, 0.5625, 0.25, 0.5625, 0.6875, 0.5, 0.7188, 0.5, 0.7188, 0.5625, 0.6875, 0.5625, 0.625, 0.5, 0.6562, 0.5, 0.6562, 0.5625, 0.625, 0.5625, 0.3125, 0.5, 0.3438, 0.5, 0.3438, 0.5625, 0.3125, 0.5625, 0.375, 0.125, 0.625, 0.125, 0.625, 0.1875, 0.375, 0.1875])
me_cube_006.update()

# ---- objects
ob_icosphere = bpy.data.objects.new('Icosphere', me_icosphere)
ob_cube = bpy.data.objects.new('Cube', me_cube_002)
ob_cube_001 = bpy.data.objects.new('Cube.001', me_cube_003)
ob_cube_002 = bpy.data.objects.new('Cube.002', me_cube_005)
ob_cube_003 = bpy.data.objects.new('Cube.003', me_cube_006)

# ---- transforms, parenting, visibility, modifiers, constraints
ob_icosphere.location = (0.0, 0.0, 0.0)
ob_icosphere.scale = (0.25, 0.25, 0.25)
ob_cube.parent = ob_cube_001
ob_cube.matrix_parent_inverse = Matrix(((96.84, -0.0, 0.0, 12.0), (-0.0, 96.84, -0.0, 1.181), (-0.0, 0.0, 96.84, -4.74), (-0.0, 0.0, -0.0, 1.0)))
ob_cube.location = (-0.3939, 0.01014, 0.2232)
ob_cube.rotation_euler = (0.5636, 0.4839, 0.0)
ob_cube.scale = (0.3448, 0.1324, 0.008639)
ob_cube_001.location = (-0.1884, -0.01219, 0.04895)
ob_cube_001.rotation_euler = (0.0, 0.07695, 0.0)
ob_cube_001.scale = (0.01033, 0.01033, 0.01033)
ob_cube_002.location = (0.1728, -0.03888, 0.04904)
ob_cube_002.rotation_euler = (-1.001, -3.733, -0.9939)
ob_cube_002.scale = (0.01033, 0.01033, 0.01033)
ob_cube_003.parent = ob_cube_002
ob_cube_003.matrix_parent_inverse = Matrix(((96.84, -0.0, 0.0, 12.0), (-0.0, 96.84, -0.0, 1.181), (-0.0, 0.0, 96.84, -4.74), (-0.0, 0.0, -0.0, 1.0)))
ob_cube_003.location = (-0.2556, 0.185, 0.2167)
ob_cube_003.rotation_euler = (-0.4482, 0.6873, -0.801)
ob_cube_003.scale = (0.3448, 0.1324, 0.008639)

# ---- collection membership
col_collection.objects.link(ob_icosphere)
col_collection.objects.link(ob_cube)
col_collection.objects.link(ob_cube_001)
col_collection.objects.link(ob_cube_002)
col_collection.objects.link(ob_cube_003)

# ---- scene / render settings (as saved in the file)
scene.frame_start = 1; scene.frame_end = 5; scene.frame_set(5)
scene.render.engine = 'BLENDER_EEVEE_NEXT'
scene.cycles.sampling_pattern = 'TABULATED_SOBOL'
scene.cycles.use_light_tree = False
scene.view_settings.view_transform = 'Filmic'
bpy.context.view_layer.update()

# ---- added for rendering (the .blend has no active camera and no usable light): camera, sun
cam_auto = bpy.data.cameras.new('AutoCamera')
cam_auto.lens = 50.0
cam_auto.sensor_width = 36.0
cam_auto.clip_end = 1000.0
ob_auto_camera = bpy.data.objects.new('AutoCamera', cam_auto)
scene.collection.objects.link(ob_auto_camera)
ob_auto_camera.location = (1.8335, -2.19903, 1.50901)
ob_auto_camera.rotation_euler = (1.09748, -7.21219e-08, 0.694738)
scene.camera = ob_auto_camera
light_auto_sun = bpy.data.lights.new('AutoSun', 'SUN')
light_auto_sun.energy = 3.0
light_auto_sun.angle = 0.0523599
ob_auto_sun = bpy.data.objects.new('AutoSun', light_auto_sun)
scene.collection.objects.link(ob_auto_sun)
ob_auto_sun.rotation_euler = (0.872665, 0.174533, 0.523599)
bpy.context.view_layer.update()
